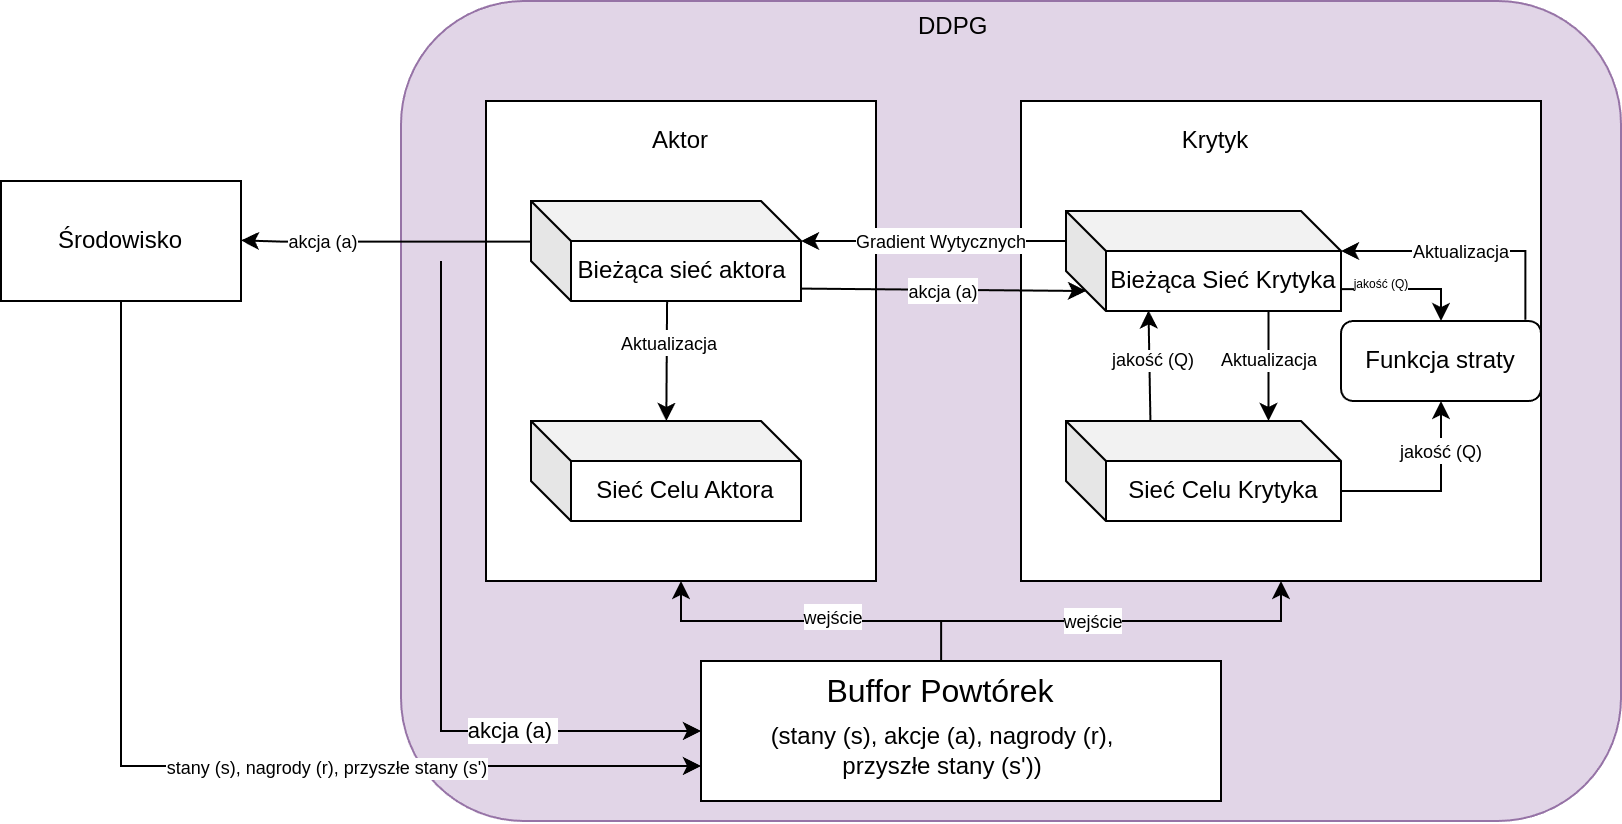

The diagram above was exported from draw.io. Its source (the exported page's mxGraphModel, read from the mxfile embedded in the PNG):
<mxGraphModel dx="988" dy="565" grid="1" gridSize="10" guides="1" tooltips="1" connect="1" arrows="1" fold="1" page="1" pageScale="1" pageWidth="1100" pageHeight="850" background="none" math="0" shadow="0">
  <root>
    <mxCell id="0" />
    <mxCell id="1" parent="0" />
    <mxCell id="WjseMr1LCb_iKQNGvaen-1" value="Środowisko" style="rounded=0;whiteSpace=wrap;html=1;" vertex="1" parent="1">
      <mxGeometry x="150" y="290" width="120" height="60" as="geometry" />
    </mxCell>
    <mxCell id="WjseMr1LCb_iKQNGvaen-2" value="" style="rounded=1;whiteSpace=wrap;html=1;align=center;fillColor=#e1d5e7;strokeColor=#9673a6;" vertex="1" parent="1">
      <mxGeometry x="350" y="200" width="610" height="410" as="geometry" />
    </mxCell>
    <mxCell id="WjseMr1LCb_iKQNGvaen-10" value="" style="rounded=0;whiteSpace=wrap;html=1;" vertex="1" parent="1">
      <mxGeometry x="392.5" y="250" width="195" height="240" as="geometry" />
    </mxCell>
    <mxCell id="WjseMr1LCb_iKQNGvaen-71" value="" style="edgeStyle=orthogonalEdgeStyle;rounded=0;orthogonalLoop=1;jettySize=auto;html=1;exitX=0.5;exitY=1;exitDx=0;exitDy=0;entryX=0;entryY=0.75;entryDx=0;entryDy=0;" edge="1" parent="1" source="WjseMr1LCb_iKQNGvaen-1" target="WjseMr1LCb_iKQNGvaen-20">
      <mxGeometry relative="1" as="geometry">
        <mxPoint x="210" y="370" as="sourcePoint" />
        <mxPoint x="210" y="590" as="targetPoint" />
      </mxGeometry>
    </mxCell>
    <mxCell id="WjseMr1LCb_iKQNGvaen-72" value="stany (s), nagrody (r), przyszłe stany (s')" style="edgeLabel;html=1;align=center;verticalAlign=middle;resizable=0;points=[];fontSize=9;labelBackgroundColor=#FFFFFF;" vertex="1" connectable="0" parent="WjseMr1LCb_iKQNGvaen-71">
      <mxGeometry x="0.2842" y="-1" relative="1" as="geometry">
        <mxPoint as="offset" />
      </mxGeometry>
    </mxCell>
    <mxCell id="WjseMr1LCb_iKQNGvaen-3" value="DDPG" style="text;strokeColor=none;fillColor=none;align=left;verticalAlign=middle;spacingLeft=4;spacingRight=4;overflow=hidden;points=[[0,0.5],[1,0.5]];portConstraint=eastwest;rotatable=0;whiteSpace=wrap;html=1;" vertex="1" parent="1">
      <mxGeometry x="602.5" y="200" width="55" height="25" as="geometry" />
    </mxCell>
    <mxCell id="WjseMr1LCb_iKQNGvaen-5" value="Aktor" style="text;strokeColor=none;fillColor=none;align=left;verticalAlign=middle;spacingLeft=4;spacingRight=4;overflow=hidden;points=[[0,0.5],[1,0.5]];portConstraint=eastwest;rotatable=0;whiteSpace=wrap;html=1;" vertex="1" parent="1">
      <mxGeometry x="470" y="260" width="40" height="20" as="geometry" />
    </mxCell>
    <mxCell id="WjseMr1LCb_iKQNGvaen-16" value="" style="edgeStyle=orthogonalEdgeStyle;rounded=0;orthogonalLoop=1;jettySize=auto;html=1;entryX=1.002;entryY=0.531;entryDx=0;entryDy=0;entryPerimeter=0;" edge="1" parent="1">
      <mxGeometry relative="1" as="geometry">
        <mxPoint x="434.76" y="320.32" as="sourcePoint" />
        <mxPoint x="270" y="319.68" as="targetPoint" />
        <Array as="points">
          <mxPoint x="289.76" y="320.82" />
        </Array>
      </mxGeometry>
    </mxCell>
    <mxCell id="WjseMr1LCb_iKQNGvaen-17" value="akcja (a)" style="edgeLabel;html=1;align=center;verticalAlign=middle;resizable=0;points=[];fontSize=9;" vertex="1" connectable="0" parent="WjseMr1LCb_iKQNGvaen-16">
      <mxGeometry x="0.137" y="-1" relative="1" as="geometry">
        <mxPoint x="-30" y="1" as="offset" />
      </mxGeometry>
    </mxCell>
    <mxCell id="WjseMr1LCb_iKQNGvaen-6" value="Bieżąca sieć aktora&amp;nbsp;" style="shape=cube;whiteSpace=wrap;html=1;boundedLbl=1;backgroundOutline=1;darkOpacity=0.05;darkOpacity2=0.1;" vertex="1" parent="1">
      <mxGeometry x="415" y="300" width="135" height="50" as="geometry" />
    </mxCell>
    <mxCell id="WjseMr1LCb_iKQNGvaen-7" value="Sieć Celu Aktora" style="shape=cube;whiteSpace=wrap;html=1;boundedLbl=1;backgroundOutline=1;darkOpacity=0.05;darkOpacity2=0.1;" vertex="1" parent="1">
      <mxGeometry x="415" y="410" width="135" height="50" as="geometry" />
    </mxCell>
    <mxCell id="WjseMr1LCb_iKQNGvaen-11" value="" style="rounded=0;whiteSpace=wrap;html=1;" vertex="1" parent="1">
      <mxGeometry x="660" y="250" width="260" height="240" as="geometry" />
    </mxCell>
    <mxCell id="WjseMr1LCb_iKQNGvaen-12" value="Krytyk" style="text;strokeColor=none;fillColor=none;align=center;verticalAlign=middle;spacingLeft=4;spacingRight=4;overflow=hidden;points=[[0,0.5],[1,0.5]];portConstraint=eastwest;rotatable=0;whiteSpace=wrap;html=1;" vertex="1" parent="1">
      <mxGeometry x="731.25" y="260" width="52.5" height="20" as="geometry" />
    </mxCell>
    <mxCell id="WjseMr1LCb_iKQNGvaen-13" value="Bieżąca Sieć Krytyka" style="shape=cube;whiteSpace=wrap;html=1;boundedLbl=1;backgroundOutline=1;darkOpacity=0.05;darkOpacity2=0.1;" vertex="1" parent="1">
      <mxGeometry x="682.5" y="305" width="137.5" height="50" as="geometry" />
    </mxCell>
    <mxCell id="WjseMr1LCb_iKQNGvaen-56" value="" style="edgeStyle=orthogonalEdgeStyle;rounded=0;orthogonalLoop=1;jettySize=auto;html=1;exitX=0;exitY=0;exitDx=137.5;exitDy=35;exitPerimeter=0;" edge="1" parent="1" source="WjseMr1LCb_iKQNGvaen-14" target="WjseMr1LCb_iKQNGvaen-45">
      <mxGeometry relative="1" as="geometry" />
    </mxCell>
    <mxCell id="WjseMr1LCb_iKQNGvaen-79" value="&lt;span style=&quot;font-size: 9px;&quot;&gt;jakość (Q)&lt;/span&gt;" style="edgeLabel;html=1;align=center;verticalAlign=middle;resizable=0;points=[];" vertex="1" connectable="0" parent="WjseMr1LCb_iKQNGvaen-56">
      <mxGeometry x="-0.252" y="1" relative="1" as="geometry">
        <mxPoint x="14" y="-19" as="offset" />
      </mxGeometry>
    </mxCell>
    <mxCell id="WjseMr1LCb_iKQNGvaen-14" value="Sieć Celu Krytyka" style="shape=cube;whiteSpace=wrap;html=1;boundedLbl=1;backgroundOutline=1;darkOpacity=0.05;darkOpacity2=0.1;" vertex="1" parent="1">
      <mxGeometry x="682.5" y="410" width="137.5" height="50" as="geometry" />
    </mxCell>
    <mxCell id="WjseMr1LCb_iKQNGvaen-24" value="" style="endArrow=classic;html=1;rounded=0;entryX=0;entryY=0.5;entryDx=0;entryDy=0;" edge="1" parent="1" target="WjseMr1LCb_iKQNGvaen-20">
      <mxGeometry width="50" height="50" relative="1" as="geometry">
        <mxPoint x="370" y="330" as="sourcePoint" />
        <mxPoint x="430" y="560" as="targetPoint" />
        <Array as="points">
          <mxPoint x="370" y="360" />
          <mxPoint x="370" y="460" />
          <mxPoint x="370" y="565" />
        </Array>
      </mxGeometry>
    </mxCell>
    <mxCell id="WjseMr1LCb_iKQNGvaen-25" value="akcja (a)&amp;nbsp;" style="edgeLabel;html=1;align=center;verticalAlign=middle;resizable=0;points=[];" vertex="1" connectable="0" parent="WjseMr1LCb_iKQNGvaen-24">
      <mxGeometry x="0.484" relative="1" as="geometry">
        <mxPoint as="offset" />
      </mxGeometry>
    </mxCell>
    <mxCell id="WjseMr1LCb_iKQNGvaen-29" value="" style="group" vertex="1" connectable="0" parent="1">
      <mxGeometry x="500" y="530" width="260" height="70" as="geometry" />
    </mxCell>
    <mxCell id="WjseMr1LCb_iKQNGvaen-20" value="" style="rounded=0;whiteSpace=wrap;html=1;" vertex="1" parent="WjseMr1LCb_iKQNGvaen-29">
      <mxGeometry width="260" height="70" as="geometry" />
    </mxCell>
    <mxCell id="WjseMr1LCb_iKQNGvaen-21" value="&lt;font style=&quot;font-size: 16px;&quot;&gt;Buffor Powtórek&lt;/font&gt;" style="text;html=1;align=center;verticalAlign=middle;whiteSpace=wrap;rounded=0;" vertex="1" parent="WjseMr1LCb_iKQNGvaen-29">
      <mxGeometry x="31.25" width="177.5" height="30" as="geometry" />
    </mxCell>
    <mxCell id="WjseMr1LCb_iKQNGvaen-28" value="&lt;span style=&quot;color: rgb(0, 0, 0); font-family: Helvetica; font-size: 12px; font-style: normal; font-variant-ligatures: normal; font-variant-caps: normal; font-weight: 400; letter-spacing: normal; orphans: 2; text-align: center; text-indent: 0px; text-transform: none; widows: 2; word-spacing: 0px; -webkit-text-stroke-width: 0px; white-space: normal; text-decoration-thickness: initial; text-decoration-style: initial; text-decoration-color: initial; float: none; background-color: rgb(255, 255, 255); display: inline !important;&quot;&gt;(stany (s), akcje (a), nagrody (r), przyszłe stany (s'))&lt;/span&gt;" style="text;html=1;align=center;verticalAlign=middle;whiteSpace=wrap;rounded=0;" vertex="1" parent="WjseMr1LCb_iKQNGvaen-29">
      <mxGeometry x="31.25" y="30" width="180" height="30" as="geometry" />
    </mxCell>
    <mxCell id="WjseMr1LCb_iKQNGvaen-32" value="" style="edgeStyle=orthogonalEdgeStyle;rounded=0;orthogonalLoop=1;jettySize=auto;html=1;" edge="1" parent="1" source="WjseMr1LCb_iKQNGvaen-21" target="WjseMr1LCb_iKQNGvaen-10">
      <mxGeometry relative="1" as="geometry" />
    </mxCell>
    <mxCell id="WjseMr1LCb_iKQNGvaen-34" value="" style="edgeStyle=orthogonalEdgeStyle;rounded=0;orthogonalLoop=1;jettySize=auto;html=1;" edge="1" parent="1" source="WjseMr1LCb_iKQNGvaen-21" target="WjseMr1LCb_iKQNGvaen-10">
      <mxGeometry relative="1" as="geometry" />
    </mxCell>
    <mxCell id="WjseMr1LCb_iKQNGvaen-43" value="&lt;font style=&quot;font-size: 9px;&quot;&gt;wejście&lt;/font&gt;" style="edgeLabel;html=1;align=center;verticalAlign=middle;resizable=0;points=[];" vertex="1" connectable="0" parent="WjseMr1LCb_iKQNGvaen-34">
      <mxGeometry x="-0.1072" y="-2" relative="1" as="geometry">
        <mxPoint x="1" as="offset" />
      </mxGeometry>
    </mxCell>
    <mxCell id="WjseMr1LCb_iKQNGvaen-40" value="" style="edgeStyle=orthogonalEdgeStyle;rounded=0;orthogonalLoop=1;jettySize=auto;html=1;entryX=0.5;entryY=1;entryDx=0;entryDy=0;" edge="1" parent="1" source="WjseMr1LCb_iKQNGvaen-21" target="WjseMr1LCb_iKQNGvaen-11">
      <mxGeometry relative="1" as="geometry">
        <mxPoint x="620.0285714285715" y="450" as="targetPoint" />
        <Array as="points">
          <mxPoint x="620" y="510" />
          <mxPoint x="790" y="510" />
        </Array>
      </mxGeometry>
    </mxCell>
    <mxCell id="WjseMr1LCb_iKQNGvaen-41" value="&lt;font style=&quot;font-size: 9px;&quot;&gt;wejście&lt;/font&gt;" style="edgeLabel;html=1;align=center;verticalAlign=middle;resizable=0;points=[];" vertex="1" connectable="0" parent="WjseMr1LCb_iKQNGvaen-40">
      <mxGeometry x="-0.1616" relative="1" as="geometry">
        <mxPoint x="8" as="offset" />
      </mxGeometry>
    </mxCell>
    <mxCell id="WjseMr1LCb_iKQNGvaen-60" value="" style="edgeStyle=orthogonalEdgeStyle;rounded=0;orthogonalLoop=1;jettySize=auto;html=1;entryX=0;entryY=0;entryDx=137.5;entryDy=20;entryPerimeter=0;exitX=0.922;exitY=-0.016;exitDx=0;exitDy=0;exitPerimeter=0;" edge="1" parent="1" source="WjseMr1LCb_iKQNGvaen-45" target="WjseMr1LCb_iKQNGvaen-13">
      <mxGeometry relative="1" as="geometry">
        <mxPoint x="870" y="280" as="targetPoint" />
      </mxGeometry>
    </mxCell>
    <mxCell id="WjseMr1LCb_iKQNGvaen-73" value="&lt;font style=&quot;font-size: 9px;&quot;&gt;Aktualizacja&lt;/font&gt;" style="edgeLabel;html=1;align=center;verticalAlign=middle;resizable=0;points=[];" vertex="1" connectable="0" parent="WjseMr1LCb_iKQNGvaen-60">
      <mxGeometry x="-0.4902" y="1" relative="1" as="geometry">
        <mxPoint x="-31" y="-2" as="offset" />
      </mxGeometry>
    </mxCell>
    <mxCell id="WjseMr1LCb_iKQNGvaen-45" value="Funkcja straty" style="rounded=1;whiteSpace=wrap;html=1;" vertex="1" parent="1">
      <mxGeometry x="820" y="360" width="100" height="40" as="geometry" />
    </mxCell>
    <mxCell id="WjseMr1LCb_iKQNGvaen-62" value="" style="endArrow=classic;html=1;rounded=0;exitX=0;exitY=0;exitDx=0;exitDy=15;exitPerimeter=0;entryX=0;entryY=0;entryDx=135;entryDy=20;entryPerimeter=0;" edge="1" parent="1" source="WjseMr1LCb_iKQNGvaen-13" target="WjseMr1LCb_iKQNGvaen-6">
      <mxGeometry width="50" height="50" relative="1" as="geometry">
        <mxPoint x="660" y="490" as="sourcePoint" />
        <mxPoint x="710" y="440" as="targetPoint" />
        <Array as="points" />
      </mxGeometry>
    </mxCell>
    <mxCell id="WjseMr1LCb_iKQNGvaen-65" value="&lt;font style=&quot;font-size: 9px; background-color: rgb(255, 255, 255);&quot;&gt;Gradient Wytycznych&lt;/font&gt;" style="edgeLabel;html=1;align=center;verticalAlign=middle;resizable=0;points=[];" vertex="1" connectable="0" parent="WjseMr1LCb_iKQNGvaen-62">
      <mxGeometry x="-0.0293" y="3" relative="1" as="geometry">
        <mxPoint x="2" y="-3" as="offset" />
      </mxGeometry>
    </mxCell>
    <mxCell id="WjseMr1LCb_iKQNGvaen-66" value="" style="endArrow=classic;html=1;rounded=0;exitX=1.001;exitY=0.876;exitDx=0;exitDy=0;exitPerimeter=0;entryX=0;entryY=0;entryDx=10;entryDy=40;entryPerimeter=0;" edge="1" parent="1" source="WjseMr1LCb_iKQNGvaen-6" target="WjseMr1LCb_iKQNGvaen-13">
      <mxGeometry width="50" height="50" relative="1" as="geometry">
        <mxPoint x="620" y="350" as="sourcePoint" />
        <mxPoint x="670" y="300" as="targetPoint" />
      </mxGeometry>
    </mxCell>
    <mxCell id="WjseMr1LCb_iKQNGvaen-67" value="&lt;font style=&quot;font-size: 9px;&quot;&gt;akcja (a)&lt;/font&gt;" style="edgeLabel;html=1;align=center;verticalAlign=middle;resizable=0;points=[];" vertex="1" connectable="0" parent="WjseMr1LCb_iKQNGvaen-66">
      <mxGeometry x="-0.0092" relative="1" as="geometry">
        <mxPoint as="offset" />
      </mxGeometry>
    </mxCell>
    <mxCell id="WjseMr1LCb_iKQNGvaen-68" value="" style="endArrow=classic;html=1;rounded=0;exitX=0.504;exitY=1.007;exitDx=0;exitDy=0;exitPerimeter=0;" edge="1" parent="1" source="WjseMr1LCb_iKQNGvaen-6" target="WjseMr1LCb_iKQNGvaen-7">
      <mxGeometry width="50" height="50" relative="1" as="geometry">
        <mxPoint x="430" y="460" as="sourcePoint" />
        <mxPoint x="480" y="410" as="targetPoint" />
      </mxGeometry>
    </mxCell>
    <mxCell id="WjseMr1LCb_iKQNGvaen-69" value="&lt;font style=&quot;font-size: 9px;&quot;&gt;Aktualizacja&lt;/font&gt;" style="edgeLabel;html=1;align=center;verticalAlign=middle;resizable=0;points=[];" vertex="1" connectable="0" parent="WjseMr1LCb_iKQNGvaen-68">
      <mxGeometry x="-0.1365" y="1" relative="1" as="geometry">
        <mxPoint y="-5" as="offset" />
      </mxGeometry>
    </mxCell>
    <mxCell id="WjseMr1LCb_iKQNGvaen-75" value="" style="endArrow=classic;html=1;rounded=0;exitX=0.307;exitY=0.002;exitDx=0;exitDy=0;exitPerimeter=0;entryX=0.3;entryY=0.994;entryDx=0;entryDy=0;entryPerimeter=0;" edge="1" parent="1" source="WjseMr1LCb_iKQNGvaen-14" target="WjseMr1LCb_iKQNGvaen-13">
      <mxGeometry width="50" height="50" relative="1" as="geometry">
        <mxPoint x="670" y="460" as="sourcePoint" />
        <mxPoint x="720" y="410" as="targetPoint" />
        <Array as="points" />
      </mxGeometry>
    </mxCell>
    <mxCell id="WjseMr1LCb_iKQNGvaen-76" value="&lt;font&gt;jakość (Q)&lt;/font&gt;" style="edgeLabel;html=1;align=center;verticalAlign=middle;resizable=0;points=[];fontSize=9;" vertex="1" connectable="0" parent="WjseMr1LCb_iKQNGvaen-75">
      <mxGeometry x="0.1648" relative="1" as="geometry">
        <mxPoint x="2" y="2" as="offset" />
      </mxGeometry>
    </mxCell>
    <mxCell id="WjseMr1LCb_iKQNGvaen-77" value="" style="endArrow=classic;html=1;rounded=0;exitX=0.504;exitY=1.007;exitDx=0;exitDy=0;exitPerimeter=0;" edge="1" parent="1">
      <mxGeometry width="50" height="50" relative="1" as="geometry">
        <mxPoint x="783.75" y="355" as="sourcePoint" />
        <mxPoint x="783.75" y="410" as="targetPoint" />
      </mxGeometry>
    </mxCell>
    <mxCell id="WjseMr1LCb_iKQNGvaen-78" value="&lt;font&gt;Aktualizacja&lt;/font&gt;" style="edgeLabel;html=1;align=center;verticalAlign=middle;resizable=0;points=[];fontSize=9;" vertex="1" connectable="0" parent="WjseMr1LCb_iKQNGvaen-77">
      <mxGeometry x="-0.1365" y="1" relative="1" as="geometry">
        <mxPoint x="-1" y="1" as="offset" />
      </mxGeometry>
    </mxCell>
    <mxCell id="WjseMr1LCb_iKQNGvaen-80" value="" style="endArrow=classic;html=1;rounded=0;exitX=0.998;exitY=0.781;exitDx=0;exitDy=0;exitPerimeter=0;" edge="1" parent="1" source="WjseMr1LCb_iKQNGvaen-13">
      <mxGeometry width="50" height="50" relative="1" as="geometry">
        <mxPoint x="820" y="410" as="sourcePoint" />
        <mxPoint x="870" y="360" as="targetPoint" />
        <Array as="points">
          <mxPoint x="870" y="344" />
        </Array>
      </mxGeometry>
    </mxCell>
    <mxCell id="WjseMr1LCb_iKQNGvaen-81" value="&lt;font style=&quot;font-size: 6px;&quot;&gt;jakość (Q)&lt;/font&gt;" style="edgeLabel;html=1;align=center;verticalAlign=middle;resizable=0;points=[];" vertex="1" connectable="0" parent="WjseMr1LCb_iKQNGvaen-80">
      <mxGeometry x="-0.097" relative="1" as="geometry">
        <mxPoint x="-10" y="-4" as="offset" />
      </mxGeometry>
    </mxCell>
  </root>
</mxGraphModel>